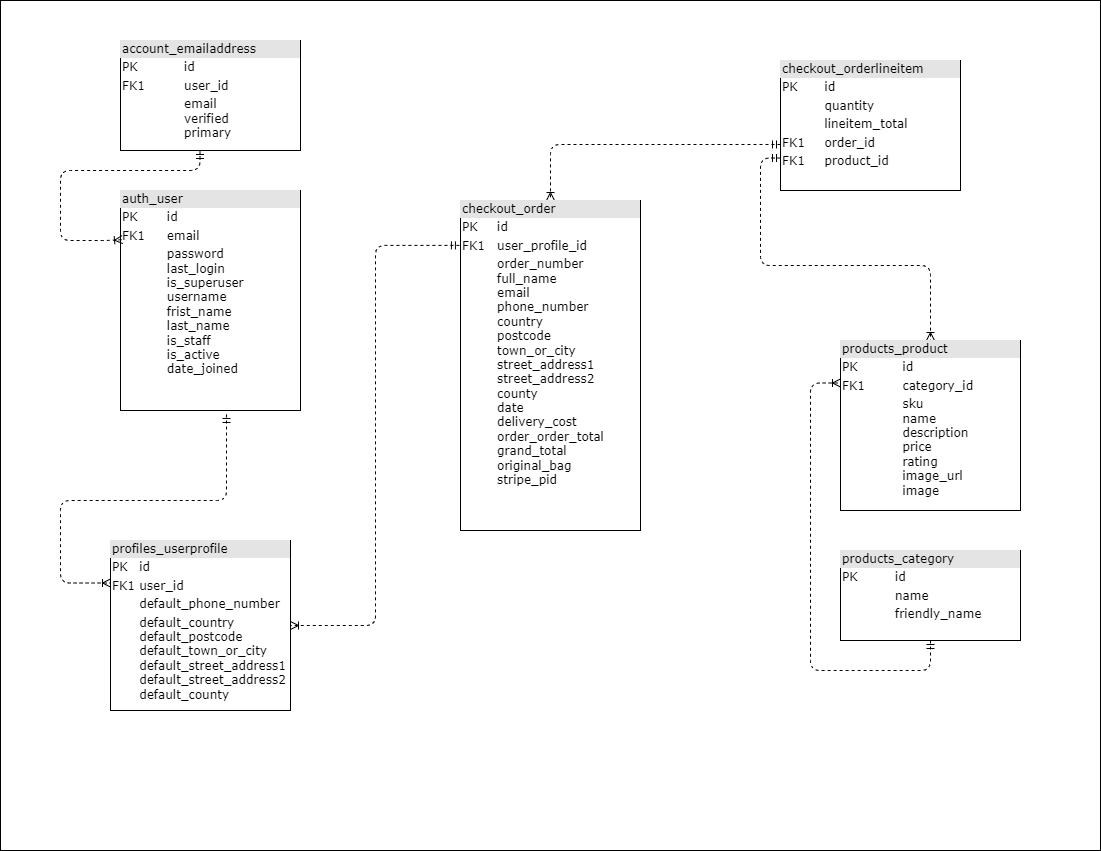

The diagram above was exported from draw.io. Its source (the exported page's mxGraphModel, read from the mxfile embedded in the PNG):
<mxGraphModel dx="2071" dy="1109" grid="1" gridSize="10" guides="1" tooltips="1" connect="1" arrows="1" fold="1" page="1" pageScale="1" pageWidth="1100" pageHeight="850" background="none" math="0" shadow="0">
  <root>
    <mxCell id="0" />
    <mxCell id="1" parent="0" />
    <mxCell id="ySieGSt6p-eSBq_TZCIo-11" value="" style="rounded=0;whiteSpace=wrap;html=1;" vertex="1" parent="1">
      <mxGeometry width="1100" height="850" as="geometry" />
    </mxCell>
    <mxCell id="2ed32ef02a7f4228-1" value="&lt;div style=&quot;box-sizing:border-box;width:100%;background:#e4e4e4;padding:2px;&quot;&gt;account_emailaddress&lt;/div&gt;&lt;table style=&quot;width:100%;font-size:1em;&quot; cellpadding=&quot;2&quot; cellspacing=&quot;0&quot;&gt;&lt;tbody&gt;&lt;tr&gt;&lt;td&gt;PK&lt;/td&gt;&lt;td&gt;id&lt;/td&gt;&lt;/tr&gt;&lt;tr&gt;&lt;td&gt;FK1&lt;/td&gt;&lt;td&gt;user_id&lt;/td&gt;&lt;/tr&gt;&lt;tr&gt;&lt;td&gt;&lt;/td&gt;&lt;td&gt;email&lt;br&gt;verified&lt;br&gt;primary&lt;br&gt;&lt;/td&gt;&lt;/tr&gt;&lt;/tbody&gt;&lt;/table&gt;" style="verticalAlign=top;align=left;overflow=fill;html=1;rounded=0;shadow=0;comic=0;labelBackgroundColor=none;strokeWidth=1;fontFamily=Verdana;fontSize=12" parent="1" vertex="1">
      <mxGeometry x="120" y="40" width="180" height="110" as="geometry" />
    </mxCell>
    <mxCell id="2ed32ef02a7f4228-18" style="edgeStyle=orthogonalEdgeStyle;html=1;entryX=0.5;entryY=0;dashed=1;labelBackgroundColor=none;startArrow=ERmandOne;endArrow=ERoneToMany;fontFamily=Verdana;fontSize=12;align=left;exitX=0;exitY=0.646;exitDx=0;exitDy=0;exitPerimeter=0;" parent="1" source="2ed32ef02a7f4228-10" target="2ed32ef02a7f4228-8" edge="1">
      <mxGeometry relative="1" as="geometry">
        <mxPoint x="550" y="230" as="sourcePoint" />
      </mxGeometry>
    </mxCell>
    <mxCell id="2ed32ef02a7f4228-20" style="edgeStyle=orthogonalEdgeStyle;html=1;dashed=1;labelBackgroundColor=none;startArrow=ERmandOne;endArrow=ERoneToMany;fontFamily=Verdana;fontSize=12;align=left;entryX=0.5;entryY=0;entryDx=0;entryDy=0;exitX=0;exitY=0.75;exitDx=0;exitDy=0;" parent="1" source="2ed32ef02a7f4228-10" target="2ed32ef02a7f4228-6" edge="1">
      <mxGeometry relative="1" as="geometry">
        <mxPoint x="740" y="260" as="sourcePoint" />
        <mxPoint x="930" y="230" as="targetPoint" />
        <Array as="points">
          <mxPoint x="760" y="158" />
          <mxPoint x="760" y="265" />
          <mxPoint x="930" y="265" />
        </Array>
      </mxGeometry>
    </mxCell>
    <mxCell id="2ed32ef02a7f4228-22" style="edgeStyle=orthogonalEdgeStyle;html=1;exitX=-0.006;exitY=0.136;entryX=1;entryY=0.5;dashed=1;labelBackgroundColor=none;startArrow=ERmandOne;endArrow=ERoneToMany;fontFamily=Verdana;fontSize=12;align=left;exitDx=0;exitDy=0;exitPerimeter=0;" parent="1" source="2ed32ef02a7f4228-8" target="2ed32ef02a7f4228-3" edge="1">
      <mxGeometry relative="1" as="geometry" />
    </mxCell>
    <mxCell id="2ed32ef02a7f4228-3" value="&lt;div style=&quot;box-sizing: border-box ; width: 100% ; background: #e4e4e4 ; padding: 2px&quot;&gt;profiles_userprofile&lt;/div&gt;&lt;table style=&quot;width: 100% ; font-size: 1em&quot; cellpadding=&quot;2&quot; cellspacing=&quot;0&quot;&gt;&lt;tbody&gt;&lt;tr&gt;&lt;td&gt;PK&lt;/td&gt;&lt;td&gt;id&lt;/td&gt;&lt;/tr&gt;&lt;tr&gt;&lt;td&gt;FK1&lt;/td&gt;&lt;td&gt;user_id&lt;/td&gt;&lt;/tr&gt;&lt;tr&gt;&lt;td&gt;&lt;/td&gt;&lt;td&gt;default_phone_number&lt;/td&gt;&lt;/tr&gt;&lt;tr&gt;&lt;td&gt;&lt;br&gt;&lt;/td&gt;&lt;td&gt;default_country&lt;br&gt;default_postcode&lt;br&gt;default_town_or_city&lt;br&gt;default_street_address1&lt;br&gt;default_street_address2&lt;br&gt;default_county&lt;br&gt;&lt;/td&gt;&lt;/tr&gt;&lt;/tbody&gt;&lt;/table&gt;" style="verticalAlign=top;align=left;overflow=fill;html=1;rounded=0;shadow=0;comic=0;labelBackgroundColor=none;strokeWidth=1;fontFamily=Verdana;fontSize=12" parent="1" vertex="1">
      <mxGeometry x="110" y="540" width="180" height="170" as="geometry" />
    </mxCell>
    <mxCell id="2ed32ef02a7f4228-6" value="&lt;div style=&quot;box-sizing: border-box ; width: 100% ; background: #e4e4e4 ; padding: 2px&quot;&gt;products_product&lt;/div&gt;&lt;table style=&quot;width: 100% ; font-size: 1em&quot; cellpadding=&quot;2&quot; cellspacing=&quot;0&quot;&gt;&lt;tbody&gt;&lt;tr&gt;&lt;td&gt;PK&lt;/td&gt;&lt;td&gt;id&lt;/td&gt;&lt;/tr&gt;&lt;tr&gt;&lt;td&gt;FK1&lt;/td&gt;&lt;td&gt;category_id&lt;/td&gt;&lt;/tr&gt;&lt;tr&gt;&lt;td&gt;&lt;/td&gt;&lt;td&gt;sku&lt;br&gt;name&lt;br&gt;description&lt;br&gt;price&lt;br&gt;rating&lt;br&gt;image_url&lt;br&gt;image&lt;br&gt;&lt;/td&gt;&lt;/tr&gt;&lt;tr&gt;&lt;td&gt;&lt;span style=&quot;white-space: pre;&quot;&gt;&#09;&lt;/span&gt;&lt;/td&gt;&lt;td&gt;&lt;br&gt;&lt;/td&gt;&lt;/tr&gt;&lt;/tbody&gt;&lt;/table&gt;" style="verticalAlign=top;align=left;overflow=fill;html=1;rounded=0;shadow=0;comic=0;labelBackgroundColor=none;strokeWidth=1;fontFamily=Verdana;fontSize=12" parent="1" vertex="1">
      <mxGeometry x="840" y="340" width="180" height="170" as="geometry" />
    </mxCell>
    <mxCell id="2ed32ef02a7f4228-8" value="&lt;div style=&quot;box-sizing: border-box ; width: 100% ; background: #e4e4e4 ; padding: 2px&quot;&gt;checkout_order&lt;/div&gt;&lt;table style=&quot;width: 100% ; font-size: 1em&quot; cellpadding=&quot;2&quot; cellspacing=&quot;0&quot;&gt;&lt;tbody&gt;&lt;tr&gt;&lt;td&gt;PK&lt;/td&gt;&lt;td&gt;id&lt;/td&gt;&lt;/tr&gt;&lt;tr&gt;&lt;td&gt;FK1&lt;/td&gt;&lt;td&gt;user_profile_id&lt;/td&gt;&lt;/tr&gt;&lt;tr&gt;&lt;td&gt;&lt;/td&gt;&lt;td&gt;order_number&lt;br&gt;full_name&lt;br&gt;email&lt;br&gt;phone_number&lt;br&gt;country&lt;br&gt;postcode&lt;br&gt;town_or_city&lt;br&gt;street_address1&lt;br&gt;street_address2&lt;br&gt;county&lt;br&gt;date&lt;br&gt;delivery_cost&lt;br&gt;order_order_total&lt;br&gt;grand_total&lt;br&gt;original_bag&lt;br&gt;stripe_pid&lt;/td&gt;&lt;/tr&gt;&lt;tr&gt;&lt;td&gt;&lt;/td&gt;&lt;td&gt;&lt;br&gt;&lt;/td&gt;&lt;/tr&gt;&lt;/tbody&gt;&lt;/table&gt;" style="verticalAlign=top;align=left;overflow=fill;html=1;rounded=0;shadow=0;comic=0;labelBackgroundColor=none;strokeWidth=1;fontFamily=Verdana;fontSize=12" parent="1" vertex="1">
      <mxGeometry x="460" y="200" width="180" height="330" as="geometry" />
    </mxCell>
    <mxCell id="2ed32ef02a7f4228-9" value="&lt;div style=&quot;box-sizing:border-box;width:100%;background:#e4e4e4;padding:2px;&quot;&gt;products_category&lt;/div&gt;&lt;table style=&quot;width:100%;font-size:1em;&quot; cellpadding=&quot;2&quot; cellspacing=&quot;0&quot;&gt;&lt;tbody&gt;&lt;tr&gt;&lt;td&gt;PK&lt;/td&gt;&lt;td&gt;id&lt;/td&gt;&lt;/tr&gt;&lt;tr&gt;&lt;td&gt;&lt;br&gt;&lt;/td&gt;&lt;td&gt;name&lt;/td&gt;&lt;/tr&gt;&lt;tr&gt;&lt;td&gt;&lt;span style=&quot;white-space: pre;&quot;&gt;&#09;&lt;/span&gt;&lt;/td&gt;&lt;td&gt;friendly_name&lt;/td&gt;&lt;/tr&gt;&lt;/tbody&gt;&lt;/table&gt;" style="verticalAlign=top;align=left;overflow=fill;html=1;rounded=0;shadow=0;comic=0;labelBackgroundColor=none;strokeWidth=1;fontFamily=Verdana;fontSize=12" parent="1" vertex="1">
      <mxGeometry x="840" y="550" width="180" height="90" as="geometry" />
    </mxCell>
    <mxCell id="2ed32ef02a7f4228-10" value="&lt;div style=&quot;box-sizing: border-box ; width: 100% ; background: #e4e4e4 ; padding: 2px&quot;&gt;checkout_orderlineitem&lt;/div&gt;&lt;table style=&quot;width: 100% ; font-size: 1em&quot; cellpadding=&quot;2&quot; cellspacing=&quot;0&quot;&gt;&lt;tbody&gt;&lt;tr&gt;&lt;td&gt;PK&lt;/td&gt;&lt;td&gt;id&lt;/td&gt;&lt;/tr&gt;&lt;tr&gt;&lt;td&gt;&lt;br&gt;&lt;/td&gt;&lt;td&gt;quantity&lt;/td&gt;&lt;/tr&gt;&lt;tr&gt;&lt;td&gt;&lt;br&gt;&lt;/td&gt;&lt;td&gt;lineitem_total&lt;/td&gt;&lt;/tr&gt;&lt;tr&gt;&lt;td&gt;FK1&lt;br&gt;&lt;/td&gt;&lt;td&gt;order_id&lt;/td&gt;&lt;/tr&gt;&lt;tr&gt;&lt;td&gt;FK1&lt;br&gt;&lt;/td&gt;&lt;td&gt;product_id&lt;/td&gt;&lt;/tr&gt;&lt;tr&gt;&lt;td&gt;&lt;br&gt;&lt;/td&gt;&lt;td&gt;&lt;/td&gt;&lt;/tr&gt;&lt;/tbody&gt;&lt;/table&gt;" style="verticalAlign=top;align=left;overflow=fill;html=1;rounded=0;shadow=0;comic=0;labelBackgroundColor=none;strokeWidth=1;fontFamily=Verdana;fontSize=12" parent="1" vertex="1">
      <mxGeometry x="780" y="60" width="180" height="130" as="geometry" />
    </mxCell>
    <mxCell id="ySieGSt6p-eSBq_TZCIo-1" value="&lt;div style=&quot;box-sizing:border-box;width:100%;background:#e4e4e4;padding:2px;&quot;&gt;auth_user&lt;/div&gt;&lt;table style=&quot;width:100%;font-size:1em;&quot; cellpadding=&quot;2&quot; cellspacing=&quot;0&quot;&gt;&lt;tbody&gt;&lt;tr&gt;&lt;td&gt;PK&lt;/td&gt;&lt;td&gt;id&lt;/td&gt;&lt;/tr&gt;&lt;tr&gt;&lt;td&gt;FK1&lt;/td&gt;&lt;td&gt;email&lt;/td&gt;&lt;/tr&gt;&lt;tr&gt;&lt;td&gt;&lt;/td&gt;&lt;td&gt;password&lt;br&gt;last_login&lt;br&gt;is_superuser&lt;br&gt;username&lt;br&gt;frist_name&lt;br&gt;last_name&lt;br&gt;is_staff&lt;br&gt;is_active&lt;br&gt;date_joined&lt;/td&gt;&lt;/tr&gt;&lt;/tbody&gt;&lt;/table&gt;" style="verticalAlign=top;align=left;overflow=fill;html=1;rounded=0;shadow=0;comic=0;labelBackgroundColor=none;strokeWidth=1;fontFamily=Verdana;fontSize=12" vertex="1" parent="1">
      <mxGeometry x="120" y="190" width="180" height="220" as="geometry" />
    </mxCell>
    <mxCell id="ySieGSt6p-eSBq_TZCIo-4" style="edgeStyle=orthogonalEdgeStyle;html=1;dashed=1;labelBackgroundColor=none;startArrow=ERmandOne;endArrow=ERoneToMany;fontFamily=Verdana;fontSize=12;align=left;entryX=0.011;entryY=0.223;entryDx=0;entryDy=0;entryPerimeter=0;" edge="1" parent="1" target="ySieGSt6p-eSBq_TZCIo-1">
      <mxGeometry relative="1" as="geometry">
        <mxPoint x="199.5" y="150" as="sourcePoint" />
        <mxPoint x="110" y="240" as="targetPoint" />
        <Array as="points">
          <mxPoint x="200" y="170" />
          <mxPoint x="60" y="170" />
          <mxPoint x="60" y="240" />
          <mxPoint x="110" y="240" />
        </Array>
      </mxGeometry>
    </mxCell>
    <mxCell id="ySieGSt6p-eSBq_TZCIo-6" style="edgeStyle=orthogonalEdgeStyle;html=1;exitX=0.589;exitY=1.018;dashed=1;labelBackgroundColor=none;startArrow=ERmandOne;endArrow=ERoneToMany;fontFamily=Verdana;fontSize=12;align=left;entryX=0;entryY=0.25;entryDx=0;entryDy=0;exitDx=0;exitDy=0;exitPerimeter=0;" edge="1" parent="1" source="ySieGSt6p-eSBq_TZCIo-1" target="2ed32ef02a7f4228-3">
      <mxGeometry relative="1" as="geometry">
        <mxPoint x="230" y="520" as="sourcePoint" />
        <mxPoint x="60" y="580" as="targetPoint" />
        <Array as="points">
          <mxPoint x="226" y="500" />
          <mxPoint x="60" y="500" />
          <mxPoint x="60" y="583" />
        </Array>
      </mxGeometry>
    </mxCell>
    <mxCell id="ySieGSt6p-eSBq_TZCIo-8" style="edgeStyle=orthogonalEdgeStyle;html=1;dashed=1;labelBackgroundColor=none;startArrow=ERmandOne;endArrow=ERoneToMany;fontFamily=Verdana;fontSize=12;align=left;entryX=0;entryY=0.25;entryDx=0;entryDy=0;exitX=0.5;exitY=1;exitDx=0;exitDy=0;" edge="1" parent="1" source="2ed32ef02a7f4228-9" target="2ed32ef02a7f4228-6">
      <mxGeometry relative="1" as="geometry">
        <mxPoint x="780" y="570" as="sourcePoint" />
        <mxPoint x="760" y="670" as="targetPoint" />
        <Array as="points">
          <mxPoint x="930" y="670" />
          <mxPoint x="810" y="670" />
          <mxPoint x="810" y="383" />
        </Array>
      </mxGeometry>
    </mxCell>
  </root>
</mxGraphModel>